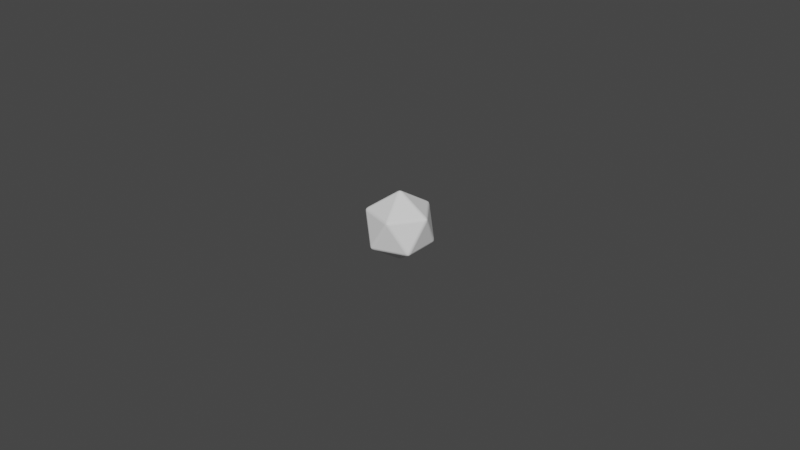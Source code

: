 # Source: d20.blend  (saved by Blender 3.2.14; exported with 4.5.12 LTS)
import bpy
from mathutils import Matrix  # noqa: F401  (used for matrix-valued properties, if any)

bpy.ops.wm.read_factory_settings(use_empty=True)
scene = bpy.context.scene
scene.name = 'Scene'

# ---- collections
col_collection = bpy.data.collections.new('Collection'); scene.collection.children.link(col_collection)

# ---- world
world_world = bpy.data.worlds.new('World'); scene.world = world_world
world_world.use_nodes = True; world_world.node_tree.nodes.clear()
_N = world_world.node_tree.nodes; _L = world_world.node_tree.links
n0 = _N.new('ShaderNodeOutputWorld'); n0.name = 'World Output'; n0.location = (300, 300)
n1 = _N.new('ShaderNodeBackground'); n1.name = 'Background'; n1.location = (10, 300)
n1.inputs[0].default_value = (0.05088, 0.05088, 0.05088, 1.0)
_L.new(n1.outputs[0], n0.inputs[0])
n0.is_active_output = True
world_world.color = (0.05088, 0.05088, 0.05088)
world_world.use_sun_shadow = False
world_world.sun_shadow_jitter_overblur = 0.0

# ---- meshes
me_icosphere = bpy.data.meshes.new('Icosphere')
me_icosphere.from_pydata([(-0.00073, -0.0005304, -0.01067), (-0.00073, 0.0005304, -0.01067), (0.0002789, 0.0008582, -0.01067), (0.0009024, -9.56e-09, -0.01067), (0.0002789, -0.0008582, -0.01067), (-0.0007664, -0.0001938, -0.01073), (-0.0004211, -0.000669, -0.01073), (-0.0002318, -0.0001684, -0.011), (-0.0004211, 0.000669, -0.01073), (-0.0007664, 0.0001938, -0.01073), (-0.0002318, 0.0001684, -0.011), (0.0005062, 0.0006072, -0.01073), (-5.253e-05, 0.0007888, -0.01073), (8.856e-05, 0.0002725, -0.011), (0.000734, -0.0002937, -0.01073), (0.000734, 0.0002937, -0.01073), (0.0002866, -9.65e-09, -0.011), (-5.253e-05, -0.0007888, -0.01073), (0.0005062, -0.0006073, -0.01073), (8.856e-05, -0.0002725, -0.011), (0.007766, -0.004986, -0.005423), (0.008323, -0.004986, -0.004521), (0.008045, -0.005845, -0.003963), (0.007315, -0.006375, -0.004521), (0.007142, -0.005845, -0.005423), (0.008002, -0.004986, -0.005173), (0.007597, -0.00528, -0.005482), (0.007971, -0.005583, -0.005125), (0.008301, -0.00528, -0.004344), (0.008205, -0.004986, -0.004843), (0.008148, -0.005583, -0.004838), (0.007854, -0.006069, -0.00414), (0.008199, -0.005594, -0.00414), (0.00806, -0.005856, -0.004661), (0.007278, -0.006263, -0.004843), (0.007587, -0.006263, -0.004344), (0.007828, -0.006024, -0.004838), (0.007369, -0.005594, -0.005482), (0.007215, -0.006069, -0.005173), (0.007773, -0.005856, -0.005125), (-0.003352, -0.008599, -0.005423), (-0.002343, -0.008927, -0.005423), (-0.00217, -0.009457, -0.004521), (-0.003073, -0.009457, -0.003963), (-0.003803, -0.008927, -0.004521), (-0.003043, -0.008737, -0.005482), (-0.003542, -0.008737, -0.005173), (-0.003167, -0.009202, -0.005125), (-0.00227, -0.009151, -0.005173), (-0.002674, -0.008857, -0.005482), (-0.002847, -0.009306, -0.005125), (-0.002457, -0.009526, -0.004344), (-0.002207, -0.009345, -0.004843), (-0.002792, -0.009475, -0.004838), (-0.003345, -0.009345, -0.00414), (-0.002786, -0.009526, -0.00414), (-0.003079, -0.009475, -0.004661), (-0.003707, -0.008857, -0.004843), (-0.003612, -0.009151, -0.004344), (-0.00331, -0.009306, -0.004838), (-0.009214, 0.0005304, -0.005423), (-0.009214, -0.0005304, -0.005423), (-0.009665, -0.0008582, -0.004521), (-0.009944, -9.56e-09, -0.003963), (-0.009665, 0.0008582, -0.004521), (-0.00925, 0.0001938, -0.005482), (-0.009404, 0.000669, -0.005173), (-0.009731, 0.0001684, -0.005125), (-0.009404, -0.000669, -0.005173), (-0.00925, -0.0001938, -0.005482), (-0.009731, -0.0001684, -0.005125), (-0.009819, -0.0006073, -0.004344), (-0.009569, -0.0007888, -0.004843), (-0.009874, -0.0002725, -0.004838), (-0.009921, 0.0002937, -0.00414), (-0.009921, -0.0002937, -0.00414), (-0.009963, -9.492e-09, -0.004661), (-0.009569, 0.0007888, -0.004843), (-0.009819, 0.0006072, -0.004344), (-0.009874, 0.0002725, -0.004838), (-0.002343, 0.008926, -0.005423), (-0.003352, 0.008599, -0.005423), (-0.003803, 0.008926, -0.004521), (-0.003073, 0.009457, -0.003963), (-0.00217, 0.009457, -0.004521), (-0.002674, 0.008857, -0.005482), (-0.00227, 0.009151, -0.005173), (-0.002847, 0.009306, -0.005125), (-0.003542, 0.008737, -0.005173), (-0.003043, 0.008737, -0.005482), (-0.003167, 0.009202, -0.005125), (-0.003612, 0.009151, -0.004344), (-0.003707, 0.008857, -0.004843), (-0.00331, 0.009306, -0.004838), (-0.002786, 0.009526, -0.00414), (-0.003345, 0.009345, -0.00414), (-0.003079, 0.009475, -0.004661), (-0.002207, 0.009345, -0.004843), (-0.002457, 0.009526, -0.004344), (-0.002792, 0.009475, -0.004838), (0.008323, 0.004986, -0.004521), (0.007766, 0.004986, -0.005423), (0.007142, 0.005845, -0.005423), (0.007315, 0.006375, -0.004521), (0.008045, 0.005845, -0.003963), (0.008205, 0.004986, -0.004843), (0.008301, 0.00528, -0.004344), (0.008148, 0.005583, -0.004838), (0.007597, 0.00528, -0.005482), (0.008002, 0.004986, -0.005173), (0.007971, 0.005583, -0.005125), (0.007215, 0.006069, -0.005173), (0.007369, 0.005594, -0.005482), (0.007773, 0.005856, -0.005125), (0.007587, 0.006263, -0.004344), (0.007278, 0.006263, -0.004843), (0.007828, 0.006024, -0.004838), (0.008199, 0.005594, -0.00414), (0.007854, 0.006069, -0.00414), (0.00806, 0.005856, -0.004661), (0.00217, -0.009457, 0.004521), (0.003073, -0.009457, 0.003963), (0.003803, -0.008927, 0.004521), (0.003352, -0.008599, 0.005423), (0.002343, -0.008927, 0.005423), (0.002457, -0.009526, 0.004344), (0.002207, -0.009345, 0.004843), (0.002792, -0.009475, 0.004838), (0.003345, -0.009345, 0.00414), (0.002786, -0.009526, 0.00414), (0.003079, -0.009475, 0.004661), (0.003707, -0.008857, 0.004843), (0.003612, -0.009151, 0.004344), (0.00331, -0.009306, 0.004838), (0.003043, -0.008737, 0.005482), (0.003542, -0.008737, 0.005173), (0.003167, -0.009202, 0.005125), (0.00227, -0.009151, 0.005173), (0.002674, -0.008857, 0.005482), (0.002847, -0.009306, 0.005125), (-0.008323, -0.004986, 0.004521), (-0.008045, -0.005845, 0.003963), (-0.007314, -0.006375, 0.004521), (-0.007142, -0.005845, 0.005423), (-0.007766, -0.004986, 0.005423), (-0.008301, -0.00528, 0.004344), (-0.008205, -0.004986, 0.004843), (-0.008148, -0.005583, 0.004838), (-0.007854, -0.006069, 0.00414), (-0.008199, -0.005594, 0.00414), (-0.00806, -0.005856, 0.004661), (-0.007278, -0.006263, 0.004843), (-0.007587, -0.006263, 0.004344), (-0.007828, -0.006024, 0.004838), (-0.007369, -0.005594, 0.005482), (-0.007215, -0.006069, 0.005173), (-0.007773, -0.005856, 0.005125), (-0.008002, -0.004986, 0.005173), (-0.007597, -0.00528, 0.005482), (-0.007971, -0.005583, 0.005125), (-0.007314, 0.006375, 0.004521), (-0.008045, 0.005845, 0.003963), (-0.008323, 0.004986, 0.004521), (-0.007766, 0.004986, 0.005423), (-0.007142, 0.005845, 0.005423), (-0.007587, 0.006263, 0.004344), (-0.007278, 0.006263, 0.004843), (-0.007828, 0.006024, 0.004838), (-0.008199, 0.005594, 0.00414), (-0.007854, 0.006069, 0.00414), (-0.00806, 0.005856, 0.004661), (-0.008205, 0.004986, 0.004843), (-0.008301, 0.00528, 0.004344), (-0.008148, 0.005583, 0.004838), (-0.007597, 0.00528, 0.005482), (-0.008002, 0.004986, 0.005173), (-0.007971, 0.005583, 0.005125), (-0.007215, 0.006069, 0.005173), (-0.007369, 0.005594, 0.005482), (-0.007773, 0.005856, 0.005125), (0.003803, 0.008926, 0.004521), (0.003073, 0.009457, 0.003963), (0.00217, 0.009457, 0.004521), (0.002343, 0.008926, 0.005423), (0.003352, 0.008599, 0.005423), (0.003612, 0.009151, 0.004344), (0.003707, 0.008857, 0.004843), (0.00331, 0.009306, 0.004838), (0.002786, 0.009526, 0.00414), (0.003345, 0.009345, 0.00414), (0.003079, 0.009475, 0.004661), (0.002207, 0.009345, 0.004843), (0.002457, 0.009526, 0.004344), (0.002792, 0.009475, 0.004838), (0.002674, 0.008857, 0.005482), (0.00227, 0.009151, 0.005173), (0.002847, 0.009306, 0.005125), (0.003542, 0.008737, 0.005173), (0.003043, 0.008737, 0.005482), (0.003167, 0.009202, 0.005125), (0.009665, -0.0008582, 0.004521), (0.009944, -9.56e-09, 0.003963), (0.009665, 0.0008582, 0.004521), (0.009214, 0.0005304, 0.005423), (0.009214, -0.0005304, 0.005423), (0.009819, -0.0006073, 0.004344), (0.009569, -0.0007888, 0.004843), (0.009874, -0.0002725, 0.004838), (0.009921, 0.0002937, 0.00414), (0.009921, -0.0002937, 0.00414), (0.009963, -9.571e-09, 0.004661), (0.009569, 0.0007888, 0.004843), (0.009819, 0.0006072, 0.004344), (0.009874, 0.0002725, 0.004838), (0.00925, 0.0001938, 0.005482), (0.009404, 0.000669, 0.005173), (0.009731, 0.0001684, 0.005125), (0.009404, -0.000669, 0.005173), (0.00925, -0.0001938, 0.005482), (0.009731, -0.0001684, 0.005125), (-0.0002788, -0.0008582, 0.01067), (0.00073, -0.0005304, 0.01067), (0.00073, 0.0005304, 0.01067), (-0.0002788, 0.0008582, 0.01067), (-0.0009024, -9.56e-09, 0.01067), (5.254e-05, -0.0007888, 0.01073), (-0.0005061, -0.0006073, 0.01073), (-8.855e-05, -0.0002725, 0.011), (0.0007664, -0.0001938, 0.01073), (0.0004211, -0.000669, 0.01073), (0.0002318, -0.0001684, 0.011), (0.0004211, 0.000669, 0.01073), (0.0007664, 0.0001938, 0.01073), (0.0002318, 0.0001684, 0.011), (-0.0005061, 0.0006072, 0.01073), (5.254e-05, 0.0007888, 0.01073), (-8.855e-05, 0.0002725, 0.011), (-0.0007339, -0.0002937, 0.01073), (-0.0007339, 0.0002937, 0.01073), (-0.0002866, -9.645e-09, 0.011)], [], [(20, 3, 101), (1, 60, 81), (4, 24, 41), (2, 80, 102), (42, 23, 121), (22, 200, 122), (21, 100, 201), (43, 120, 142), (63, 140, 162), (83, 160, 182), (62, 44, 141), (82, 64, 161), (103, 84, 181), (104, 180, 202), (123, 204, 221), (143, 124, 220), (163, 144, 224), (183, 164, 223), (203, 184, 222), (0, 5, 7, 6), (5, 9, 10, 7), (1, 8, 10, 9), (8, 12, 13, 10), (2, 11, 13, 12), (11, 15, 16, 13), (3, 14, 16, 15), (14, 18, 19, 16), (4, 17, 19, 18), (17, 6, 7, 19), (7, 10, 13, 16, 19), (20, 25, 27, 26), (25, 29, 30, 27), (21, 28, 30, 29), (28, 32, 33, 30), (22, 31, 33, 32), (31, 35, 36, 33), (23, 34, 36, 35), (34, 38, 39, 36), (24, 37, 39, 38), (37, 26, 27, 39), (27, 30, 33, 36, 39), (40, 45, 47, 46), (45, 49, 50, 47), (41, 48, 50, 49), (48, 52, 53, 50), (42, 51, 53, 52), (51, 55, 56, 53), (43, 54, 56, 55), (54, 58, 59, 56), (44, 57, 59, 58), (57, 46, 47, 59), (47, 50, 53, 56, 59), (60, 65, 67, 66), (65, 69, 70, 67), (61, 68, 70, 69), (68, 72, 73, 70), (62, 71, 73, 72), (71, 75, 76, 73), (63, 74, 76, 75), (74, 78, 79, 76), (64, 77, 79, 78), (77, 66, 67, 79), (67, 70, 73, 76, 79), (80, 85, 87, 86), (85, 89, 90, 87), (81, 88, 90, 89), (88, 92, 93, 90), (82, 91, 93, 92), (91, 95, 96, 93), (83, 94, 96, 95), (94, 98, 99, 96), (84, 97, 99, 98), (97, 86, 87, 99), (87, 90, 93, 96, 99), (100, 105, 107, 106), (105, 109, 110, 107), (101, 108, 110, 109), (108, 112, 113, 110), (102, 111, 113, 112), (111, 115, 116, 113), (103, 114, 116, 115), (114, 118, 119, 116), (104, 117, 119, 118), (117, 106, 107, 119), (107, 110, 113, 116, 119), (120, 125, 127, 126), (125, 129, 130, 127), (121, 128, 130, 129), (128, 132, 133, 130), (122, 131, 133, 132), (131, 135, 136, 133), (123, 134, 136, 135), (134, 138, 139, 136), (124, 137, 139, 138), (137, 126, 127, 139), (127, 130, 133, 136, 139), (140, 145, 147, 146), (145, 149, 150, 147), (141, 148, 150, 149), (148, 152, 153, 150), (142, 151, 153, 152), (151, 155, 156, 153), (143, 154, 156, 155), (154, 158, 159, 156), (144, 157, 159, 158), (157, 146, 147, 159), (147, 150, 153, 156, 159), (160, 165, 167, 166), (165, 169, 170, 167), (161, 168, 170, 169), (168, 172, 173, 170), (162, 171, 173, 172), (171, 175, 176, 173), (163, 174, 176, 175), (174, 178, 179, 176), (164, 177, 179, 178), (177, 166, 167, 179), (167, 170, 173, 176, 179), (180, 185, 187, 186), (185, 189, 190, 187), (181, 188, 190, 189), (188, 192, 193, 190), (182, 191, 193, 192), (191, 195, 196, 193), (183, 194, 196, 195), (194, 198, 199, 196), (184, 197, 199, 198), (197, 186, 187, 199), (187, 190, 193, 196, 199), (200, 205, 207, 206), (205, 209, 210, 207), (201, 208, 210, 209), (208, 212, 213, 210), (202, 211, 213, 212), (211, 215, 216, 213), (203, 214, 216, 215), (214, 218, 219, 216), (204, 217, 219, 218), (217, 206, 207, 219), (207, 210, 213, 216, 219), (220, 225, 227, 226), (225, 229, 230, 227), (221, 228, 230, 229), (228, 232, 233, 230), (222, 231, 233, 232), (231, 235, 236, 233), (223, 234, 236, 235), (234, 238, 239, 236), (224, 237, 239, 238), (237, 226, 227, 239), (227, 230, 233, 236, 239), (40, 0, 6, 45), (45, 6, 17, 49), (49, 17, 4, 41), (3, 20, 26, 14), (14, 26, 37, 18), (18, 37, 24, 4), (23, 42, 52, 34), (34, 52, 48, 38), (38, 48, 41, 24), (100, 21, 29, 105), (105, 29, 25, 109), (109, 25, 20, 101), (2, 102, 112, 11), (11, 112, 108, 15), (15, 108, 101, 3), (60, 1, 9, 65), (65, 9, 5, 69), (69, 5, 0, 61), (44, 62, 72, 57), (57, 72, 68, 46), (46, 68, 61, 40), (80, 2, 12, 85), (85, 12, 8, 89), (89, 8, 1, 81), (64, 82, 92, 77), (77, 92, 88, 66), (66, 88, 81, 60), (84, 103, 115, 97), (97, 115, 111, 86), (86, 111, 102, 80), (200, 22, 32, 205), (205, 32, 28, 209), (209, 28, 21, 201), (104, 202, 212, 117), (117, 212, 208, 106), (106, 208, 201, 100), (120, 43, 55, 125), (125, 55, 51, 129), (129, 51, 42, 121), (22, 122, 132, 31), (31, 132, 128, 35), (35, 128, 121, 23), (140, 63, 75, 145), (145, 75, 71, 149), (149, 71, 62, 141), (43, 142, 152, 54), (54, 152, 148, 58), (58, 148, 141, 44), (160, 83, 95, 165), (165, 95, 91, 169), (169, 91, 82, 161), (63, 162, 172, 74), (74, 172, 168, 78), (78, 168, 161, 64), (180, 104, 118, 185), (185, 118, 114, 189), (189, 114, 103, 181), (83, 182, 192, 94), (94, 192, 188, 98), (98, 188, 181, 84), (204, 123, 135, 217), (217, 135, 131, 206), (206, 131, 122, 200), (124, 143, 155, 137), (137, 155, 151, 126), (126, 151, 142, 120), (144, 163, 175, 157), (157, 175, 171, 146), (146, 171, 162, 140), (164, 183, 195, 177), (177, 195, 191, 166), (166, 191, 182, 160), (184, 203, 215, 197), (197, 215, 211, 186), (186, 211, 202, 180), (220, 124, 138, 225), (225, 138, 134, 229), (229, 134, 123, 221), (203, 222, 232, 214), (214, 232, 228, 218), (218, 228, 221, 204), (224, 144, 158, 237), (237, 158, 154, 226), (226, 154, 143, 220), (223, 164, 178, 234), (234, 178, 174, 238), (238, 174, 163, 224), (222, 184, 198, 231), (231, 198, 194, 235), (235, 194, 183, 223), (0, 40, 61)])
_uv = me_icosphere.uv_layers.new(name='UVMap')
_uv.uv.foreach_set('vector', [0.2877, 0.1488, 0.3636, 0.01729, 0.4396, 0.1488, 0.7273, 0.01729, 0.8032, 0.1488, 0.6513, 0.1488, 0.1818, 0.01729, 0.2578, 0.1488, 0.1059, 0.1488, 0.5455, 0.01729, 0.6214, 0.1488, 0.4695, 0.1488, 0.1059, 0.1661, 0.2578, 0.1661, 0.1818, 0.2976, 0.2727, 0.1748, 0.3487, 0.3063, 0.1968, 0.3063, 0.2877, 0.1661, 0.4396, 0.1661, 0.3636, 0.2976, 0.09091, 0.1748, 0.1668, 0.3063, 0.01498, 0.3063, 0.8182, 0.1748, 0.8941, 0.3063, 0.7422, 0.3063, 0.6364, 0.1748, 0.7123, 0.3063, 0.5604, 0.3063, 0.8332, 0.1661, 0.985, 0.1661, 0.9091, 0.2976, 0.6513, 0.1661, 0.8032, 0.1661, 0.7273, 0.2976, 0.4695, 0.1661, 0.6214, 0.1661, 0.5455, 0.2976, 0.4545, 0.1748, 0.5305, 0.3063, 0.3786, 0.3063, 0.1968, 0.3236, 0.3487, 0.3236, 0.2727, 0.4551, 0.01498, 0.3236, 0.1668, 0.3236, 0.09091, 0.4551, 0.7422, 0.3236, 0.8941, 0.3236, 0.8182, 0.4551, 0.5604, 0.3236, 0.7123, 0.3236, 0.6364, 0.4551, 0.3786, 0.3236, 0.5305, 0.3236, 0.4545, 0.4551, 0.9091, 0.01729, 0.9046, 0.01471, 0.9091, 0.006799, 0.9136, 0.01471, 0.9046, 0.01471, 0.9016, 0.01297, 0.9061, 0.005099, 0.9091, 0.006799, 0.7273, 0.01729, 0.7228, 0.01471, 0.7302, 0.005099, 0.7348, 0.01297, 0.7228, 0.01471, 0.7198, 0.01297, 0.7231, 0.004403, 0.7302, 0.005099, 0.5455, 0.01729, 0.541, 0.01471, 0.5455, 0.006799, 0.5529, 0.01297, 0.541, 0.01471, 0.538, 0.01297, 0.5413, 0.004403, 0.5455, 0.006799, 0.3636, 0.01729, 0.3561, 0.01297, 0.3636, 0.006799, 0.3711, 0.01297, 0.1893, 0.01297, 0.1863, 0.01471, 0.1789, 0.005099, 0.186, 0.004403, 0.1818, 0.01729, 0.1743, 0.01297, 0.1789, 0.005099, 0.1863, 0.01471, 0.9166, 0.01297, 0.9136, 0.01471, 0.9091, 0.006799, 0.912, 0.005099, 0.9091, 0.006799, 0.9061, 0.005099, 0.9065, 0.0005257, 0.9117, 0.0005257, 0.912, 0.005099, 0.2877, 0.1488, 0.2877, 0.154, 0.2757, 0.1524, 0.2802, 0.1445, 0.2877, 0.154, 0.2877, 0.1609, 0.2786, 0.1609, 0.2757, 0.1524, 0.2877, 0.1661, 0.2832, 0.1687, 0.2786, 0.1609, 0.2877, 0.1609, 0.2832, 0.1687, 0.2772, 0.1722, 0.2727, 0.1643, 0.2786, 0.1609, 0.2727, 0.1748, 0.2683, 0.1722, 0.2727, 0.1643, 0.2772, 0.1722, 0.2683, 0.1722, 0.2622, 0.1687, 0.2668, 0.1609, 0.2727, 0.1643, 0.2578, 0.1661, 0.2578, 0.1609, 0.2668, 0.1609, 0.2622, 0.1687, 0.2578, 0.1609, 0.2578, 0.154, 0.2668, 0.1541, 0.2668, 0.1609, 0.2578, 0.1488, 0.2622, 0.1462, 0.2668, 0.1541, 0.2578, 0.154, 0.2622, 0.1462, 0.2652, 0.1445, 0.2698, 0.1524, 0.2668, 0.1541, 0.2698, 0.1524, 0.2736, 0.155, 0.271, 0.1594, 0.2668, 0.1589, 0.2668, 0.1541, 0.985, 0.1488, 0.9895, 0.1462, 0.9941, 0.1541, 0.985, 0.154, 0.9895, 0.1462, 0.9925, 0.1445, 0.9971, 0.1524, 0.9941, 0.1541, 0.1059, 0.1488, 0.1059, 0.154, 0.09385, 0.1524, 0.0984, 0.1445, 0.1059, 0.154, 0.1059, 0.1609, 0.0968, 0.1609, 0.09385, 0.1524, 0.1059, 0.1661, 0.1014, 0.1687, 0.0968, 0.1609, 0.1059, 0.1609, 0.1014, 0.1687, 0.09538, 0.1722, 0.09091, 0.1643, 0.0968, 0.1609, 0.09091, 0.1748, 0.08342, 0.1704, 0.09091, 0.1643, 0.09538, 0.1722, 0.9925, 0.1704, 0.9895, 0.1687, 0.9941, 0.1609, 0.9983, 0.1633, 0.985, 0.1661, 0.985, 0.1609, 0.9941, 0.1609, 0.9895, 0.1687, 0.985, 0.1609, 0.985, 0.154, 0.9941, 0.1541, 0.9941, 0.1609, 0.9941, 0.1541, 0.9971, 0.1524, 1.001, 0.155, 0.9983, 0.1594, 0.9941, 0.1589, 0.8032, 0.1488, 0.8107, 0.1445, 0.8152, 0.1524, 0.8032, 0.154, 0.8257, 0.1445, 0.8287, 0.1462, 0.8241, 0.1541, 0.8211, 0.1524, 0.8332, 0.1488, 0.8332, 0.154, 0.8241, 0.1541, 0.8287, 0.1462, 0.8332, 0.154, 0.8332, 0.1609, 0.8241, 0.1609, 0.8241, 0.1541, 0.8332, 0.1661, 0.8287, 0.1687, 0.8241, 0.1609, 0.8332, 0.1609, 0.8287, 0.1687, 0.8227, 0.1722, 0.8182, 0.1643, 0.8241, 0.1609, 0.8182, 0.1748, 0.8137, 0.1722, 0.8182, 0.1643, 0.8227, 0.1722, 0.8137, 0.1722, 0.8077, 0.1687, 0.8123, 0.1609, 0.8182, 0.1643, 0.8032, 0.1661, 0.8032, 0.1609, 0.8123, 0.1609, 0.8077, 0.1687, 0.8032, 0.1609, 0.8032, 0.154, 0.8152, 0.1524, 0.8123, 0.1609, 0.8211, 0.1524, 0.8241, 0.1541, 0.8241, 0.1589, 0.8199, 0.1594, 0.8174, 0.155, 0.6214, 0.1488, 0.6289, 0.1445, 0.6334, 0.1524, 0.6214, 0.154, 0.6439, 0.1445, 0.6469, 0.1462, 0.6423, 0.1541, 0.6393, 0.1524, 0.6513, 0.1488, 0.6513, 0.154, 0.6423, 0.1541, 0.6469, 0.1462, 0.6513, 0.154, 0.6513, 0.1609, 0.6423, 0.1609, 0.6423, 0.1541, 0.6513, 0.1661, 0.6469, 0.1687, 0.6423, 0.1609, 0.6513, 0.1609, 0.6469, 0.1687, 0.6408, 0.1722, 0.6364, 0.1643, 0.6423, 0.1609, 0.6364, 0.1748, 0.6319, 0.1722, 0.6364, 0.1643, 0.6408, 0.1722, 0.6319, 0.1722, 0.6259, 0.1687, 0.6305, 0.1609, 0.6364, 0.1643, 0.6214, 0.1661, 0.6214, 0.1609, 0.6305, 0.1609, 0.6259, 0.1687, 0.6214, 0.1609, 0.6214, 0.154, 0.6334, 0.1524, 0.6305, 0.1609, 0.6393, 0.1524, 0.6423, 0.1541, 0.6423, 0.1589, 0.6381, 0.1594, 0.6355, 0.155, 0.4396, 0.1661, 0.4396, 0.1609, 0.4487, 0.1609, 0.444, 0.1687, 0.4396, 0.1609, 0.4396, 0.154, 0.4516, 0.1524, 0.4487, 0.1609, 0.4396, 0.1488, 0.4471, 0.1445, 0.4516, 0.1524, 0.4396, 0.154, 0.462, 0.1445, 0.465, 0.1462, 0.4604, 0.1541, 0.4575, 0.1524, 0.4695, 0.1488, 0.4695, 0.154, 0.4604, 0.1541, 0.465, 0.1462, 0.4695, 0.154, 0.4695, 0.1609, 0.4604, 0.1609, 0.4604, 0.1541, 0.4695, 0.1661, 0.465, 0.1687, 0.4604, 0.1609, 0.4695, 0.1609, 0.465, 0.1687, 0.459, 0.1722, 0.4545, 0.1643, 0.4604, 0.1609, 0.4545, 0.1748, 0.4501, 0.1722, 0.4545, 0.1643, 0.459, 0.1722, 0.4501, 0.1722, 0.444, 0.1687, 0.4487, 0.1609, 0.4545, 0.1643, 0.4537, 0.155, 0.4575, 0.1524, 0.4604, 0.1541, 0.4604, 0.1589, 0.4563, 0.1594, 0.1668, 0.3063, 0.1713, 0.3037, 0.1759, 0.3115, 0.1668, 0.3114, 0.1713, 0.3037, 0.1773, 0.3002, 0.1818, 0.3081, 0.1759, 0.3115, 0.1818, 0.2976, 0.1863, 0.3002, 0.1818, 0.3081, 0.1773, 0.3002, 0.1863, 0.3002, 0.1923, 0.3037, 0.1877, 0.3115, 0.1818, 0.3081, 0.1968, 0.3063, 0.1968, 0.3114, 0.1877, 0.3115, 0.1923, 0.3037, 0.1968, 0.3114, 0.1968, 0.3184, 0.1877, 0.3183, 0.1877, 0.3115, 0.1968, 0.3236, 0.1893, 0.3279, 0.1877, 0.3183, 0.1968, 0.3184, 0.1743, 0.3279, 0.1713, 0.3261, 0.1759, 0.3183, 0.1801, 0.3207, 0.1668, 0.3236, 0.1668, 0.3184, 0.1759, 0.3183, 0.1713, 0.3261, 0.1668, 0.3184, 0.1668, 0.3114, 0.1759, 0.3115, 0.1759, 0.3183, 0.1759, 0.3115, 0.1801, 0.3091, 0.1826, 0.3124, 0.1801, 0.3169, 0.1759, 0.3163, 0.8941, 0.3063, 0.8986, 0.3037, 0.9032, 0.3115, 0.8941, 0.3114, 0.8986, 0.3037, 0.9046, 0.3002, 0.9091, 0.3081, 0.9032, 0.3115, 0.9091, 0.2976, 0.9136, 0.3002, 0.9091, 0.3081, 0.9046, 0.3002, 0.9136, 0.3002, 0.9166, 0.302, 0.9132, 0.3105, 0.9091, 0.3081, 0.01498, 0.3063, 0.01498, 0.3114, 0.005888, 0.3115, 0.007488, 0.302, 0.01498, 0.3114, 0.01498, 0.3184, 0.005888, 0.3183, 0.005888, 0.3115, 0.01498, 0.3236, 0.007488, 0.3279, 0.005888, 0.3183, 0.01498, 0.3184, 0.9016, 0.3279, 0.8986, 0.3261, 0.9032, 0.3183, 0.9074, 0.3207, 0.8941, 0.3236, 0.8941, 0.3184, 0.9032, 0.3183, 0.8986, 0.3261, 0.8941, 0.3184, 0.8941, 0.3114, 0.9032, 0.3115, 0.9032, 0.3183, 0.9032, 0.3115, 0.9074, 0.3091, 0.9099, 0.3124, 0.9074, 0.3169, 0.9032, 0.3163, 0.7123, 0.3063, 0.7168, 0.3037, 0.7214, 0.3115, 0.7123, 0.3114, 0.7168, 0.3037, 0.7228, 0.3002, 0.7273, 0.3081, 0.7214, 0.3115, 0.7273, 0.2976, 0.7317, 0.3002, 0.7273, 0.3081, 0.7228, 0.3002, 0.7317, 0.3002, 0.7378, 0.3037, 0.7332, 0.3115, 0.7273, 0.3081, 0.7422, 0.3063, 0.7422, 0.3114, 0.7332, 0.3115, 0.7378, 0.3037, 0.7422, 0.3114, 0.7422, 0.3184, 0.7332, 0.3183, 0.7332, 0.3115, 0.7422, 0.3236, 0.7378, 0.3261, 0.7332, 0.3183, 0.7422, 0.3184, 0.7378, 0.3261, 0.7348, 0.3279, 0.729, 0.3207, 0.7332, 0.3183, 0.7123, 0.3236, 0.7123, 0.3184, 0.7214, 0.3183, 0.7198, 0.3279, 0.7123, 0.3184, 0.7123, 0.3114, 0.7214, 0.3115, 0.7214, 0.3183, 0.7264, 0.3124, 0.729, 0.3091, 0.7332, 0.3115, 0.7332, 0.3163, 0.729, 0.3169, 0.5305, 0.3063, 0.535, 0.3037, 0.5396, 0.3115, 0.5305, 0.3114, 0.535, 0.3037, 0.541, 0.3002, 0.5455, 0.3081, 0.5396, 0.3115, 0.5455, 0.2976, 0.5499, 0.3002, 0.5455, 0.3081, 0.541, 0.3002, 0.5499, 0.3002, 0.556, 0.3037, 0.5513, 0.3115, 0.5455, 0.3081, 0.5604, 0.3063, 0.5604, 0.3114, 0.5513, 0.3115, 0.556, 0.3037, 0.5604, 0.3114, 0.5604, 0.3184, 0.5513, 0.3183, 0.5513, 0.3115, 0.5604, 0.3236, 0.556, 0.3261, 0.5513, 0.3183, 0.5604, 0.3184, 0.556, 0.3261, 0.5529, 0.3279, 0.5472, 0.3207, 0.5513, 0.3183, 0.5305, 0.3236, 0.5305, 0.3184, 0.5396, 0.3183, 0.538, 0.3279, 0.5305, 0.3184, 0.5305, 0.3114, 0.5396, 0.3115, 0.5396, 0.3183, 0.5446, 0.3124, 0.5472, 0.3091, 0.5513, 0.3115, 0.5513, 0.3163, 0.5472, 0.3169, 0.3487, 0.3063, 0.3531, 0.3037, 0.3577, 0.3115, 0.3487, 0.3114, 0.3531, 0.3037, 0.3592, 0.3002, 0.3636, 0.3081, 0.3577, 0.3115, 0.3636, 0.2976, 0.3681, 0.3002, 0.3636, 0.3081, 0.3592, 0.3002, 0.3681, 0.3002, 0.3741, 0.3037, 0.3695, 0.3115, 0.3636, 0.3081, 0.3786, 0.3063, 0.3786, 0.3114, 0.3695, 0.3115, 0.3741, 0.3037, 0.3786, 0.3114, 0.3786, 0.3184, 0.3695, 0.3183, 0.3695, 0.3115, 0.3786, 0.3236, 0.3711, 0.3279, 0.3695, 0.3183, 0.3786, 0.3184, 0.3561, 0.3279, 0.3531, 0.3261, 0.3577, 0.3183, 0.3619, 0.3207, 0.3487, 0.3236, 0.3487, 0.3184, 0.3577, 0.3183, 0.3531, 0.3261, 0.3487, 0.3184, 0.3487, 0.3114, 0.3577, 0.3115, 0.3577, 0.3183, 0.3577, 0.3115, 0.3619, 0.3091, 0.3645, 0.3124, 0.3619, 0.3169, 0.3577, 0.3163, 0.09091, 0.4551, 0.09538, 0.4577, 0.08797, 0.4673, 0.08342, 0.4594, 0.09538, 0.4577, 0.0984, 0.4594, 0.09506, 0.468, 0.08797, 0.4673, 0.2727, 0.4551, 0.2772, 0.4577, 0.2727, 0.4656, 0.2652, 0.4594, 0.2772, 0.4577, 0.2802, 0.4594, 0.2769, 0.468, 0.2727, 0.4656, 0.4545, 0.4551, 0.462, 0.4594, 0.4545, 0.4656, 0.4471, 0.4594, 0.6289, 0.4594, 0.6319, 0.4577, 0.6393, 0.4673, 0.6322, 0.468, 0.6364, 0.4551, 0.6439, 0.4594, 0.6393, 0.4673, 0.6319, 0.4577, 0.8107, 0.4594, 0.8137, 0.4577, 0.8182, 0.4656, 0.8152, 0.4673, 0.8182, 0.4551, 0.8227, 0.4577, 0.8182, 0.4656, 0.8137, 0.4577, 0.8227, 0.4577, 0.8257, 0.4594, 0.8211, 0.4673, 0.8182, 0.4656, 0.8211, 0.4673, 0.8207, 0.4719, 0.8156, 0.4719, 0.8152, 0.4673, 0.8182, 0.4656, 0.985, 0.1488, 0.9091, 0.01729, 0.9136, 0.01471, 0.9895, 0.1462, 0.9895, 0.1462, 0.9136, 0.01471, 0.9166, 0.01297, 0.9925, 0.1445, 0.0984, 0.1445, 0.1743, 0.01297, 0.1818, 0.01729, 0.1059, 0.1488, 0.3636, 0.01729, 0.2877, 0.1488, 0.2802, 0.1445, 0.3561, 0.01297, 0.1893, 0.01297, 0.2652, 0.1445, 0.2622, 0.1462, 0.1863, 0.01471, 0.1863, 0.01471, 0.2622, 0.1462, 0.2578, 0.1488, 0.1818, 0.01729, 0.2578, 0.1661, 0.1059, 0.1661, 0.1059, 0.1609, 0.2578, 0.1609, 0.2578, 0.1609, 0.1059, 0.1609, 0.1059, 0.154, 0.2578, 0.154, 0.2578, 0.154, 0.1059, 0.154, 0.1059, 0.1488, 0.2578, 0.1488, 0.4396, 0.1661, 0.2877, 0.1661, 0.2877, 0.1609, 0.4396, 0.1609, 0.4396, 0.1609, 0.2877, 0.1609, 0.2877, 0.154, 0.4396, 0.154, 0.4396, 0.154, 0.2877, 0.154, 0.2877, 0.1488, 0.4396, 0.1488, 0.5455, 0.01729, 0.4695, 0.1488, 0.465, 0.1462, 0.541, 0.01471, 0.541, 0.01471, 0.465, 0.1462, 0.462, 0.1445, 0.538, 0.01297, 0.3711, 0.01297, 0.4471, 0.1445, 0.4396, 0.1488, 0.3636, 0.01729, 0.8032, 0.1488, 0.7273, 0.01729, 0.7348, 0.01297, 0.8107, 0.1445, 0.8257, 0.1445, 0.9016, 0.01297, 0.9046, 0.01471, 0.8287, 0.1462, 0.8287, 0.1462, 0.9046, 0.01471, 0.9091, 0.01729, 0.8332, 0.1488, 0.985, 0.1661, 0.8332, 0.1661, 0.8332, 0.1609, 0.985, 0.1609, 0.985, 0.1609, 0.8332, 0.1609, 0.8332, 0.154, 0.985, 0.154, 0.985, 0.154, 0.8332, 0.154, 0.8332, 0.1488, 0.985, 0.1488, 0.6214, 0.1488, 0.5455, 0.01729, 0.5529, 0.01297, 0.6289, 0.1445, 0.6439, 0.1445, 0.7198, 0.01297, 0.7228, 0.01471, 0.6469, 0.1462, 0.6469, 0.1462, 0.7228, 0.01471, 0.7273, 0.01729, 0.6513, 0.1488, 0.8032, 0.1661, 0.6513, 0.1661, 0.6513, 0.1609, 0.8032, 0.1609, 0.8032, 0.1609, 0.6513, 0.1609, 0.6513, 0.154, 0.8032, 0.154, 0.8032, 0.154, 0.6513, 0.154, 0.6513, 0.1488, 0.8032, 0.1488, 0.6214, 0.1661, 0.4695, 0.1661, 0.4695, 0.1609, 0.6214, 0.1609, 0.6214, 0.1609, 0.4695, 0.1609, 0.4695, 0.154, 0.6214, 0.154, 0.6214, 0.154, 0.4695, 0.154, 0.4695, 0.1488, 0.6214, 0.1488, 0.3487, 0.3063, 0.2727, 0.1748, 0.2772, 0.1722, 0.3531, 0.3037, 0.3531, 0.3037, 0.2772, 0.1722, 0.2832, 0.1687, 0.3592, 0.3002, 0.3592, 0.3002, 0.2832, 0.1687, 0.2877, 0.1661, 0.3636, 0.2976, 0.4545, 0.1748, 0.3786, 0.3063, 0.3741, 0.3037, 0.4501, 0.1722, 0.4501, 0.1722, 0.3741, 0.3037, 0.3681, 0.3002, 0.444, 0.1687, 0.444, 0.1687, 0.3681, 0.3002, 0.3636, 0.2976, 0.4396, 0.1661, 0.1668, 0.3063, 0.09091, 0.1748, 0.09538, 0.1722, 0.1713, 0.3037, 0.1713, 0.3037, 0.09538, 0.1722, 0.1014, 0.1687, 0.1773, 0.3002, 0.1773, 0.3002, 0.1014, 0.1687, 0.1059, 0.1661, 0.1818, 0.2976, 0.2727, 0.1748, 0.1968, 0.3063, 0.1923, 0.3037, 0.2683, 0.1722, 0.2683, 0.1722, 0.1923, 0.3037, 0.1863, 0.3002, 0.2622, 0.1687, 0.2622, 0.1687, 0.1863, 0.3002, 0.1818, 0.2976, 0.2578, 0.1661, 0.8941, 0.3063, 0.8182, 0.1748, 0.8227, 0.1722, 0.8986, 0.3037, 0.8986, 0.3037, 0.8227, 0.1722, 0.8287, 0.1687, 0.9046, 0.3002, 0.9046, 0.3002, 0.8287, 0.1687, 0.8332, 0.1661, 0.9091, 0.2976, 0.09091, 0.1748, 0.01498, 0.3063, 0.007488, 0.302, 0.08342, 0.1704, 0.9925, 0.1704, 0.9166, 0.302, 0.9136, 0.3002, 0.9895, 0.1687, 0.9895, 0.1687, 0.9136, 0.3002, 0.9091, 0.2976, 0.985, 0.1661, 0.7123, 0.3063, 0.6364, 0.1748, 0.6408, 0.1722, 0.7168, 0.3037, 0.7168, 0.3037, 0.6408, 0.1722, 0.6469, 0.1687, 0.7228, 0.3002, 0.7228, 0.3002, 0.6469, 0.1687, 0.6513, 0.1661, 0.7273, 0.2976, 0.8182, 0.1748, 0.7422, 0.3063, 0.7378, 0.3037, 0.8137, 0.1722, 0.8137, 0.1722, 0.7378, 0.3037, 0.7317, 0.3002, 0.8077, 0.1687, 0.8077, 0.1687, 0.7317, 0.3002, 0.7273, 0.2976, 0.8032, 0.1661, 0.5305, 0.3063, 0.4545, 0.1748, 0.459, 0.1722, 0.535, 0.3037, 0.535, 0.3037, 0.459, 0.1722, 0.465, 0.1687, 0.541, 0.3002, 0.541, 0.3002, 0.465, 0.1687, 0.4695, 0.1661, 0.5455, 0.2976, 0.6364, 0.1748, 0.5604, 0.3063, 0.556, 0.3037, 0.6319, 0.1722, 0.6319, 0.1722, 0.556, 0.3037, 0.5499, 0.3002, 0.6259, 0.1687, 0.6259, 0.1687, 0.5499, 0.3002, 0.5455, 0.2976, 0.6214, 0.1661, 0.3487, 0.3236, 0.1968, 0.3236, 0.1968, 0.3184, 0.3487, 0.3184, 0.3487, 0.3184, 0.1968, 0.3184, 0.1968, 0.3114, 0.3487, 0.3114, 0.3487, 0.3114, 0.1968, 0.3114, 0.1968, 0.3063, 0.3487, 0.3063, 0.1668, 0.3236, 0.01498, 0.3236, 0.01498, 0.3184, 0.1668, 0.3184, 0.1668, 0.3184, 0.01498, 0.3184, 0.01498, 0.3114, 0.1668, 0.3114, 0.1668, 0.3114, 0.01498, 0.3114, 0.01498, 0.3063, 0.1668, 0.3063, 0.8941, 0.3236, 0.7422, 0.3236, 0.7422, 0.3184, 0.8941, 0.3184, 0.8941, 0.3184, 0.7422, 0.3184, 0.7422, 0.3114, 0.8941, 0.3114, 0.8941, 0.3114, 0.7422, 0.3114, 0.7422, 0.3063, 0.8941, 0.3063, 0.7123, 0.3236, 0.5604, 0.3236, 0.5604, 0.3184, 0.7123, 0.3184, 0.7123, 0.3184, 0.5604, 0.3184, 0.5604, 0.3114, 0.7123, 0.3114, 0.7123, 0.3114, 0.5604, 0.3114, 0.5604, 0.3063, 0.7123, 0.3063, 0.5305, 0.3236, 0.3786, 0.3236, 0.3786, 0.3184, 0.5305, 0.3184, 0.5305, 0.3184, 0.3786, 0.3184, 0.3786, 0.3114, 0.5305, 0.3114, 0.5305, 0.3114, 0.3786, 0.3114, 0.3786, 0.3063, 0.5305, 0.3063, 0.09091, 0.4551, 0.1668, 0.3236, 0.1713, 0.3261, 0.09538, 0.4577, 0.09538, 0.4577, 0.1713, 0.3261, 0.1743, 0.3279, 0.0984, 0.4594, 0.2652, 0.4594, 0.1893, 0.3279, 0.1968, 0.3236, 0.2727, 0.4551, 0.3786, 0.3236, 0.4545, 0.4551, 0.4471, 0.4594, 0.3711, 0.3279, 0.3561, 0.3279, 0.2802, 0.4594, 0.2772, 0.4577, 0.3531, 0.3261, 0.3531, 0.3261, 0.2772, 0.4577, 0.2727, 0.4551, 0.3487, 0.3236, 0.8182, 0.4551, 0.8941, 0.3236, 0.8986, 0.3261, 0.8227, 0.4577, 0.8227, 0.4577, 0.8986, 0.3261, 0.9016, 0.3279, 0.8257, 0.4594, 0.08342, 0.4594, 0.007488, 0.3279, 0.01498, 0.3236, 0.09091, 0.4551, 0.6364, 0.4551, 0.7123, 0.3236, 0.7198, 0.3279, 0.6439, 0.4594, 0.8107, 0.4594, 0.7348, 0.3279, 0.7378, 0.3261, 0.8137, 0.4577, 0.8137, 0.4577, 0.7378, 0.3261, 0.7422, 0.3236, 0.8182, 0.4551, 0.4545, 0.4551, 0.5305, 0.3236, 0.538, 0.3279, 0.462, 0.4594, 0.6289, 0.4594, 0.5529, 0.3279, 0.556, 0.3261, 0.6319, 0.4577, 0.6319, 0.4577, 0.556, 0.3261, 0.5604, 0.3236, 0.6364, 0.4551, 0.9091, 0.01729, 0.985, 0.1488, 0.8332, 0.1488])
me_icosphere.update()

# ---- objects
ob_icosphere = bpy.data.objects.new('Icosphere', me_icosphere)

# ---- transforms, parenting, visibility, modifiers, constraints
ob_icosphere.location = (0.0, 0.0, 0.0)

# ---- collection membership
col_collection.objects.link(ob_icosphere)

# ---- scene / render settings (as saved in the file)
scene.frame_start = 1; scene.frame_end = 250; scene.frame_set(1)
scene.render.engine = 'BLENDER_EEVEE_NEXT'
scene.cycles.sampling_pattern = 'TABULATED_SOBOL'
scene.cycles.use_light_tree = False
scene.view_settings.view_transform = 'Filmic'
bpy.context.view_layer.update()

# ---- added for rendering (the .blend has no active camera and no usable light): camera, sun
cam_auto = bpy.data.cameras.new('AutoCamera')
cam_auto.lens = 50.0
cam_auto.sensor_width = 36.0
cam_auto.clip_end = 1000.0
ob_auto_camera = bpy.data.objects.new('AutoCamera', cam_auto)
scene.collection.objects.link(ob_auto_camera)
ob_auto_camera.location = (0.185045, -0.222054, 0.148036)
ob_auto_camera.rotation_euler = (1.09748, -7.21219e-08, 0.694738)
scene.camera = ob_auto_camera
light_auto_sun = bpy.data.lights.new('AutoSun', 'SUN')
light_auto_sun.energy = 3.0
light_auto_sun.angle = 0.0523599
ob_auto_sun = bpy.data.objects.new('AutoSun', light_auto_sun)
scene.collection.objects.link(ob_auto_sun)
ob_auto_sun.rotation_euler = (0.872665, 0.174533, 0.523599)
bpy.context.view_layer.update()
